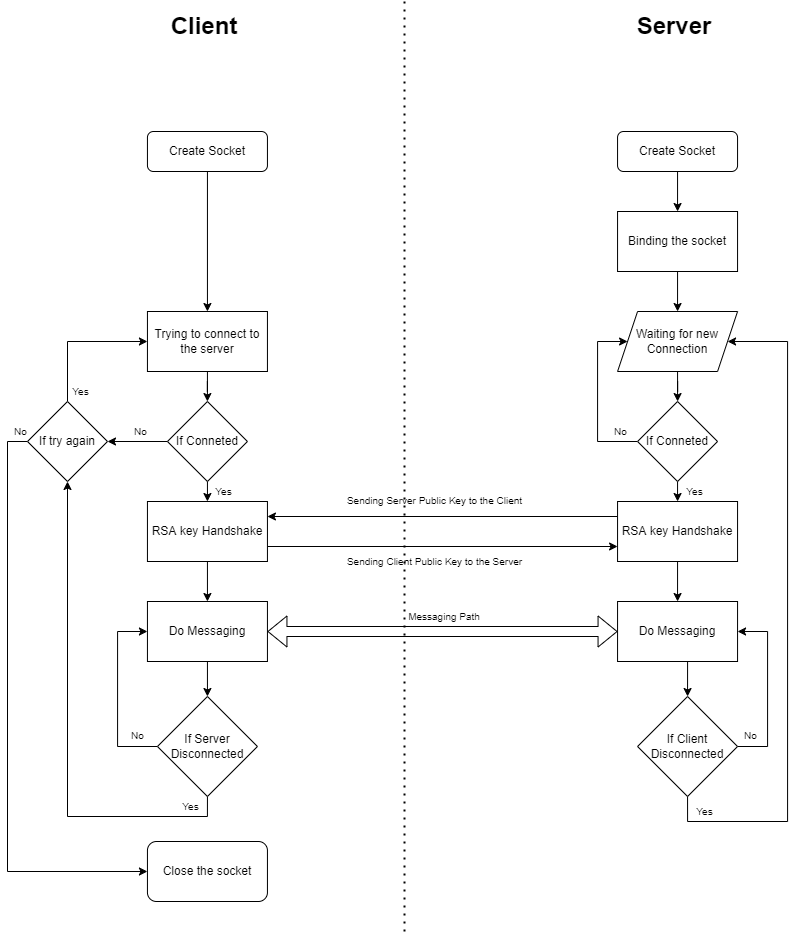

The diagram above was exported from draw.io. Its source (the exported page's mxGraphModel, read from the mxfile embedded in the PNG):
<mxGraphModel dx="865" dy="488" grid="1" gridSize="10" guides="1" tooltips="1" connect="1" arrows="1" fold="1" page="1" pageScale="1" pageWidth="827" pageHeight="1169" math="0" shadow="0">
  <root>
    <mxCell id="WIyWlLk6GJQsqaUBKTNV-0" />
    <mxCell id="WIyWlLk6GJQsqaUBKTNV-1" parent="WIyWlLk6GJQsqaUBKTNV-0" />
    <mxCell id="DjoK5rNIqQZm-gnJd941-2" style="edgeStyle=orthogonalEdgeStyle;rounded=0;orthogonalLoop=1;jettySize=auto;html=1;exitX=0.5;exitY=1;exitDx=0;exitDy=0;" edge="1" parent="WIyWlLk6GJQsqaUBKTNV-1" source="WIyWlLk6GJQsqaUBKTNV-3" target="DjoK5rNIqQZm-gnJd941-1">
      <mxGeometry relative="1" as="geometry" />
    </mxCell>
    <mxCell id="WIyWlLk6GJQsqaUBKTNV-3" value="Create Socket" style="rounded=1;whiteSpace=wrap;html=1;fontSize=12;glass=0;strokeWidth=1;shadow=0;" parent="WIyWlLk6GJQsqaUBKTNV-1" vertex="1">
      <mxGeometry x="162.94" y="160" width="120" height="40" as="geometry" />
    </mxCell>
    <mxCell id="DjoK5rNIqQZm-gnJd941-0" value="Client" style="text;html=1;strokeColor=none;fillColor=none;align=center;verticalAlign=middle;whiteSpace=wrap;rounded=0;fontSize=24;fontStyle=1" vertex="1" parent="WIyWlLk6GJQsqaUBKTNV-1">
      <mxGeometry x="189.88" y="40" width="60" height="30" as="geometry" />
    </mxCell>
    <mxCell id="DjoK5rNIqQZm-gnJd941-4" style="edgeStyle=orthogonalEdgeStyle;rounded=0;orthogonalLoop=1;jettySize=auto;html=1;exitX=0.5;exitY=1;exitDx=0;exitDy=0;" edge="1" parent="WIyWlLk6GJQsqaUBKTNV-1" source="DjoK5rNIqQZm-gnJd941-1" target="DjoK5rNIqQZm-gnJd941-3">
      <mxGeometry relative="1" as="geometry" />
    </mxCell>
    <mxCell id="DjoK5rNIqQZm-gnJd941-1" value="Trying to connect to the server" style="rounded=0;whiteSpace=wrap;html=1;" vertex="1" parent="WIyWlLk6GJQsqaUBKTNV-1">
      <mxGeometry x="162.94" y="340" width="120" height="60" as="geometry" />
    </mxCell>
    <mxCell id="DjoK5rNIqQZm-gnJd941-6" style="edgeStyle=orthogonalEdgeStyle;rounded=0;orthogonalLoop=1;jettySize=auto;html=1;exitX=0.5;exitY=1;exitDx=0;exitDy=0;entryX=0.5;entryY=0;entryDx=0;entryDy=0;" edge="1" parent="WIyWlLk6GJQsqaUBKTNV-1" source="DjoK5rNIqQZm-gnJd941-3" target="DjoK5rNIqQZm-gnJd941-5">
      <mxGeometry relative="1" as="geometry" />
    </mxCell>
    <mxCell id="DjoK5rNIqQZm-gnJd941-20" style="edgeStyle=orthogonalEdgeStyle;rounded=0;orthogonalLoop=1;jettySize=auto;html=1;exitX=0;exitY=0.5;exitDx=0;exitDy=0;entryX=1;entryY=0.5;entryDx=0;entryDy=0;" edge="1" parent="WIyWlLk6GJQsqaUBKTNV-1" source="DjoK5rNIqQZm-gnJd941-3" target="DjoK5rNIqQZm-gnJd941-18">
      <mxGeometry relative="1" as="geometry" />
    </mxCell>
    <mxCell id="DjoK5rNIqQZm-gnJd941-3" value="If Conneted" style="rhombus;whiteSpace=wrap;html=1;" vertex="1" parent="WIyWlLk6GJQsqaUBKTNV-1">
      <mxGeometry x="182.94" y="430" width="80" height="80" as="geometry" />
    </mxCell>
    <mxCell id="DjoK5rNIqQZm-gnJd941-8" value="" style="edgeStyle=orthogonalEdgeStyle;rounded=0;orthogonalLoop=1;jettySize=auto;html=1;" edge="1" parent="WIyWlLk6GJQsqaUBKTNV-1" source="DjoK5rNIqQZm-gnJd941-5" target="DjoK5rNIqQZm-gnJd941-7">
      <mxGeometry relative="1" as="geometry" />
    </mxCell>
    <mxCell id="DjoK5rNIqQZm-gnJd941-56" style="edgeStyle=orthogonalEdgeStyle;rounded=0;orthogonalLoop=1;jettySize=auto;html=1;exitX=1;exitY=0.75;exitDx=0;exitDy=0;entryX=0;entryY=0.75;entryDx=0;entryDy=0;fontSize=12;" edge="1" parent="WIyWlLk6GJQsqaUBKTNV-1" source="DjoK5rNIqQZm-gnJd941-5" target="DjoK5rNIqQZm-gnJd941-36">
      <mxGeometry relative="1" as="geometry" />
    </mxCell>
    <mxCell id="DjoK5rNIqQZm-gnJd941-5" value="RSA key Handshake" style="rounded=0;whiteSpace=wrap;html=1;" vertex="1" parent="WIyWlLk6GJQsqaUBKTNV-1">
      <mxGeometry x="162.94" y="530" width="120" height="60" as="geometry" />
    </mxCell>
    <mxCell id="DjoK5rNIqQZm-gnJd941-10" style="edgeStyle=orthogonalEdgeStyle;rounded=0;orthogonalLoop=1;jettySize=auto;html=1;exitX=0.5;exitY=1;exitDx=0;exitDy=0;entryX=0.5;entryY=0;entryDx=0;entryDy=0;" edge="1" parent="WIyWlLk6GJQsqaUBKTNV-1" source="DjoK5rNIqQZm-gnJd941-7" target="DjoK5rNIqQZm-gnJd941-9">
      <mxGeometry relative="1" as="geometry" />
    </mxCell>
    <mxCell id="DjoK5rNIqQZm-gnJd941-7" value="Do Messaging" style="whiteSpace=wrap;html=1;rounded=0;" vertex="1" parent="WIyWlLk6GJQsqaUBKTNV-1">
      <mxGeometry x="162.94" y="630" width="120" height="60" as="geometry" />
    </mxCell>
    <mxCell id="DjoK5rNIqQZm-gnJd941-12" style="edgeStyle=orthogonalEdgeStyle;rounded=0;orthogonalLoop=1;jettySize=auto;html=1;exitX=0;exitY=0.5;exitDx=0;exitDy=0;entryX=0;entryY=0.5;entryDx=0;entryDy=0;" edge="1" parent="WIyWlLk6GJQsqaUBKTNV-1" source="DjoK5rNIqQZm-gnJd941-9" target="DjoK5rNIqQZm-gnJd941-7">
      <mxGeometry relative="1" as="geometry">
        <Array as="points">
          <mxPoint x="133.06" y="775" />
          <mxPoint x="133.06" y="660" />
        </Array>
      </mxGeometry>
    </mxCell>
    <mxCell id="DjoK5rNIqQZm-gnJd941-24" style="edgeStyle=orthogonalEdgeStyle;rounded=0;orthogonalLoop=1;jettySize=auto;html=1;exitX=0.5;exitY=1;exitDx=0;exitDy=0;entryX=0.5;entryY=1;entryDx=0;entryDy=0;" edge="1" parent="WIyWlLk6GJQsqaUBKTNV-1" source="DjoK5rNIqQZm-gnJd941-9" target="DjoK5rNIqQZm-gnJd941-18">
      <mxGeometry relative="1" as="geometry" />
    </mxCell>
    <mxCell id="DjoK5rNIqQZm-gnJd941-9" value="If Server Disconnected" style="rhombus;whiteSpace=wrap;html=1;" vertex="1" parent="WIyWlLk6GJQsqaUBKTNV-1">
      <mxGeometry x="172.94" y="725" width="100" height="100" as="geometry" />
    </mxCell>
    <mxCell id="DjoK5rNIqQZm-gnJd941-16" style="edgeStyle=orthogonalEdgeStyle;rounded=0;orthogonalLoop=1;jettySize=auto;html=1;exitX=0.5;exitY=1;exitDx=0;exitDy=0;entryX=0.5;entryY=0;entryDx=0;entryDy=0;" edge="1" parent="WIyWlLk6GJQsqaUBKTNV-1" target="DjoK5rNIqQZm-gnJd941-15">
      <mxGeometry relative="1" as="geometry">
        <mxPoint x="380" y="835" as="sourcePoint" />
      </mxGeometry>
    </mxCell>
    <mxCell id="DjoK5rNIqQZm-gnJd941-21" style="edgeStyle=orthogonalEdgeStyle;rounded=0;orthogonalLoop=1;jettySize=auto;html=1;exitX=0.5;exitY=0;exitDx=0;exitDy=0;entryX=0;entryY=0.5;entryDx=0;entryDy=0;" edge="1" parent="WIyWlLk6GJQsqaUBKTNV-1" source="DjoK5rNIqQZm-gnJd941-18" target="DjoK5rNIqQZm-gnJd941-1">
      <mxGeometry relative="1" as="geometry" />
    </mxCell>
    <mxCell id="DjoK5rNIqQZm-gnJd941-25" style="edgeStyle=orthogonalEdgeStyle;rounded=0;orthogonalLoop=1;jettySize=auto;html=1;exitX=0;exitY=0.5;exitDx=0;exitDy=0;entryX=0;entryY=0.5;entryDx=0;entryDy=0;" edge="1" parent="WIyWlLk6GJQsqaUBKTNV-1" source="DjoK5rNIqQZm-gnJd941-18" target="DjoK5rNIqQZm-gnJd941-19">
      <mxGeometry relative="1" as="geometry" />
    </mxCell>
    <mxCell id="DjoK5rNIqQZm-gnJd941-18" value="If try again" style="rhombus;whiteSpace=wrap;html=1;" vertex="1" parent="WIyWlLk6GJQsqaUBKTNV-1">
      <mxGeometry x="43" y="430" width="80" height="80" as="geometry" />
    </mxCell>
    <mxCell id="DjoK5rNIqQZm-gnJd941-19" value="Close the socket" style="rounded=1;whiteSpace=wrap;html=1;" vertex="1" parent="WIyWlLk6GJQsqaUBKTNV-1">
      <mxGeometry x="162.94" y="870" width="120" height="60" as="geometry" />
    </mxCell>
    <mxCell id="DjoK5rNIqQZm-gnJd941-50" style="edgeStyle=orthogonalEdgeStyle;rounded=0;orthogonalLoop=1;jettySize=auto;html=1;exitX=0.5;exitY=1;exitDx=0;exitDy=0;entryX=0.5;entryY=0;entryDx=0;entryDy=0;fontSize=12;" edge="1" parent="WIyWlLk6GJQsqaUBKTNV-1" source="DjoK5rNIqQZm-gnJd941-28" target="DjoK5rNIqQZm-gnJd941-49">
      <mxGeometry relative="1" as="geometry" />
    </mxCell>
    <mxCell id="DjoK5rNIqQZm-gnJd941-28" value="Create Socket" style="rounded=1;whiteSpace=wrap;html=1;fontSize=12;glass=0;strokeWidth=1;shadow=0;" vertex="1" parent="WIyWlLk6GJQsqaUBKTNV-1">
      <mxGeometry x="633.06" y="160" width="120" height="40" as="geometry" />
    </mxCell>
    <mxCell id="DjoK5rNIqQZm-gnJd941-29" value="Server" style="text;html=1;strokeColor=none;fillColor=none;align=center;verticalAlign=middle;whiteSpace=wrap;rounded=0;fontSize=24;fontStyle=1" vertex="1" parent="WIyWlLk6GJQsqaUBKTNV-1">
      <mxGeometry x="660" y="40" width="60" height="30" as="geometry" />
    </mxCell>
    <mxCell id="DjoK5rNIqQZm-gnJd941-32" style="edgeStyle=orthogonalEdgeStyle;rounded=0;orthogonalLoop=1;jettySize=auto;html=1;exitX=0.5;exitY=1;exitDx=0;exitDy=0;entryX=0.5;entryY=0;entryDx=0;entryDy=0;" edge="1" parent="WIyWlLk6GJQsqaUBKTNV-1" source="DjoK5rNIqQZm-gnJd941-34" target="DjoK5rNIqQZm-gnJd941-36">
      <mxGeometry relative="1" as="geometry" />
    </mxCell>
    <mxCell id="DjoK5rNIqQZm-gnJd941-61" style="edgeStyle=orthogonalEdgeStyle;rounded=0;orthogonalLoop=1;jettySize=auto;html=1;exitX=0;exitY=0.5;exitDx=0;exitDy=0;entryX=0;entryY=0.5;entryDx=0;entryDy=0;fontSize=12;" edge="1" parent="WIyWlLk6GJQsqaUBKTNV-1" source="DjoK5rNIqQZm-gnJd941-34" target="DjoK5rNIqQZm-gnJd941-52">
      <mxGeometry relative="1" as="geometry">
        <Array as="points">
          <mxPoint x="613.06" y="470" />
          <mxPoint x="613.06" y="370" />
        </Array>
      </mxGeometry>
    </mxCell>
    <mxCell id="DjoK5rNIqQZm-gnJd941-34" value="If Conneted" style="rhombus;whiteSpace=wrap;html=1;" vertex="1" parent="WIyWlLk6GJQsqaUBKTNV-1">
      <mxGeometry x="653.06" y="430" width="80" height="80" as="geometry" />
    </mxCell>
    <mxCell id="DjoK5rNIqQZm-gnJd941-35" value="" style="edgeStyle=orthogonalEdgeStyle;rounded=0;orthogonalLoop=1;jettySize=auto;html=1;" edge="1" parent="WIyWlLk6GJQsqaUBKTNV-1" source="DjoK5rNIqQZm-gnJd941-36" target="DjoK5rNIqQZm-gnJd941-38">
      <mxGeometry relative="1" as="geometry" />
    </mxCell>
    <mxCell id="DjoK5rNIqQZm-gnJd941-55" style="edgeStyle=orthogonalEdgeStyle;rounded=0;orthogonalLoop=1;jettySize=auto;html=1;exitX=0;exitY=0.25;exitDx=0;exitDy=0;entryX=1;entryY=0.25;entryDx=0;entryDy=0;fontSize=12;" edge="1" parent="WIyWlLk6GJQsqaUBKTNV-1" source="DjoK5rNIqQZm-gnJd941-36" target="DjoK5rNIqQZm-gnJd941-5">
      <mxGeometry relative="1" as="geometry" />
    </mxCell>
    <mxCell id="DjoK5rNIqQZm-gnJd941-36" value="RSA key Handshake" style="rounded=0;whiteSpace=wrap;html=1;" vertex="1" parent="WIyWlLk6GJQsqaUBKTNV-1">
      <mxGeometry x="633.06" y="530" width="120" height="60" as="geometry" />
    </mxCell>
    <mxCell id="DjoK5rNIqQZm-gnJd941-37" style="edgeStyle=orthogonalEdgeStyle;rounded=0;orthogonalLoop=1;jettySize=auto;html=1;exitX=0.5;exitY=1;exitDx=0;exitDy=0;entryX=0.5;entryY=0;entryDx=0;entryDy=0;" edge="1" parent="WIyWlLk6GJQsqaUBKTNV-1" source="DjoK5rNIqQZm-gnJd941-38" target="DjoK5rNIqQZm-gnJd941-41">
      <mxGeometry relative="1" as="geometry" />
    </mxCell>
    <mxCell id="DjoK5rNIqQZm-gnJd941-38" value="Do Messaging" style="whiteSpace=wrap;html=1;rounded=0;" vertex="1" parent="WIyWlLk6GJQsqaUBKTNV-1">
      <mxGeometry x="633.06" y="630" width="120" height="60" as="geometry" />
    </mxCell>
    <mxCell id="DjoK5rNIqQZm-gnJd941-46" style="edgeStyle=orthogonalEdgeStyle;rounded=0;orthogonalLoop=1;jettySize=auto;html=1;exitX=1;exitY=0.5;exitDx=0;exitDy=0;entryX=1;entryY=0.5;entryDx=0;entryDy=0;fontSize=24;" edge="1" parent="WIyWlLk6GJQsqaUBKTNV-1" source="DjoK5rNIqQZm-gnJd941-41" target="DjoK5rNIqQZm-gnJd941-38">
      <mxGeometry relative="1" as="geometry">
        <Array as="points">
          <mxPoint x="783.06" y="775" />
          <mxPoint x="783.06" y="660" />
        </Array>
      </mxGeometry>
    </mxCell>
    <mxCell id="DjoK5rNIqQZm-gnJd941-59" style="edgeStyle=orthogonalEdgeStyle;rounded=0;orthogonalLoop=1;jettySize=auto;html=1;exitX=0.5;exitY=1;exitDx=0;exitDy=0;entryX=1;entryY=0.5;entryDx=0;entryDy=0;fontSize=12;" edge="1" parent="WIyWlLk6GJQsqaUBKTNV-1" source="DjoK5rNIqQZm-gnJd941-41" target="DjoK5rNIqQZm-gnJd941-52">
      <mxGeometry relative="1" as="geometry">
        <Array as="points">
          <mxPoint x="703.06" y="850" />
          <mxPoint x="803.06" y="850" />
          <mxPoint x="803.06" y="370" />
        </Array>
      </mxGeometry>
    </mxCell>
    <mxCell id="DjoK5rNIqQZm-gnJd941-41" value="If Client Disconnected" style="rhombus;whiteSpace=wrap;html=1;" vertex="1" parent="WIyWlLk6GJQsqaUBKTNV-1">
      <mxGeometry x="653.06" y="725" width="100" height="100" as="geometry" />
    </mxCell>
    <mxCell id="DjoK5rNIqQZm-gnJd941-62" style="edgeStyle=orthogonalEdgeStyle;rounded=0;orthogonalLoop=1;jettySize=auto;html=1;exitX=0.5;exitY=1;exitDx=0;exitDy=0;entryX=0.5;entryY=0;entryDx=0;entryDy=0;fontSize=12;" edge="1" parent="WIyWlLk6GJQsqaUBKTNV-1" source="DjoK5rNIqQZm-gnJd941-49" target="DjoK5rNIqQZm-gnJd941-52">
      <mxGeometry relative="1" as="geometry" />
    </mxCell>
    <mxCell id="DjoK5rNIqQZm-gnJd941-49" value="Binding the socket" style="rounded=0;whiteSpace=wrap;html=1;" vertex="1" parent="WIyWlLk6GJQsqaUBKTNV-1">
      <mxGeometry x="633.06" y="240" width="120" height="60" as="geometry" />
    </mxCell>
    <mxCell id="DjoK5rNIqQZm-gnJd941-54" style="edgeStyle=orthogonalEdgeStyle;rounded=0;orthogonalLoop=1;jettySize=auto;html=1;exitX=0.5;exitY=1;exitDx=0;exitDy=0;fontSize=12;" edge="1" parent="WIyWlLk6GJQsqaUBKTNV-1" source="DjoK5rNIqQZm-gnJd941-52" target="DjoK5rNIqQZm-gnJd941-34">
      <mxGeometry relative="1" as="geometry" />
    </mxCell>
    <mxCell id="DjoK5rNIqQZm-gnJd941-52" value="Waiting for new Connection" style="shape=parallelogram;perimeter=parallelogramPerimeter;whiteSpace=wrap;html=1;fixedSize=1;fontSize=12;" vertex="1" parent="WIyWlLk6GJQsqaUBKTNV-1">
      <mxGeometry x="633.06" y="340" width="120" height="60" as="geometry" />
    </mxCell>
    <mxCell id="DjoK5rNIqQZm-gnJd941-63" value="" style="endArrow=none;dashed=1;html=1;dashPattern=1 3;strokeWidth=2;rounded=0;fontSize=12;" edge="1" parent="WIyWlLk6GJQsqaUBKTNV-1">
      <mxGeometry width="50" height="50" relative="1" as="geometry">
        <mxPoint x="420" y="960" as="sourcePoint" />
        <mxPoint x="420" y="30" as="targetPoint" />
      </mxGeometry>
    </mxCell>
    <mxCell id="DjoK5rNIqQZm-gnJd941-64" value="Yes" style="text;html=1;strokeColor=none;fillColor=none;align=center;verticalAlign=middle;whiteSpace=wrap;rounded=0;fontSize=10;" vertex="1" parent="WIyWlLk6GJQsqaUBKTNV-1">
      <mxGeometry x="222.82" y="510" width="32.94" height="20" as="geometry" />
    </mxCell>
    <mxCell id="DjoK5rNIqQZm-gnJd941-65" value="Yes" style="text;html=1;strokeColor=none;fillColor=none;align=center;verticalAlign=middle;whiteSpace=wrap;rounded=0;fontSize=10;" vertex="1" parent="WIyWlLk6GJQsqaUBKTNV-1">
      <mxGeometry x="189.88" y="825" width="32.94" height="20" as="geometry" />
    </mxCell>
    <mxCell id="DjoK5rNIqQZm-gnJd941-67" value="Yes" style="text;html=1;strokeColor=none;fillColor=none;align=center;verticalAlign=middle;whiteSpace=wrap;rounded=0;fontSize=10;" vertex="1" parent="WIyWlLk6GJQsqaUBKTNV-1">
      <mxGeometry x="80" y="410" width="32.94" height="20" as="geometry" />
    </mxCell>
    <mxCell id="DjoK5rNIqQZm-gnJd941-68" value="Yes" style="text;html=1;strokeColor=none;fillColor=none;align=center;verticalAlign=middle;whiteSpace=wrap;rounded=0;fontSize=10;" vertex="1" parent="WIyWlLk6GJQsqaUBKTNV-1">
      <mxGeometry x="694.12" y="510" width="32.94" height="20" as="geometry" />
    </mxCell>
    <mxCell id="DjoK5rNIqQZm-gnJd941-69" value="Yes" style="text;html=1;strokeColor=none;fillColor=none;align=center;verticalAlign=middle;whiteSpace=wrap;rounded=0;fontSize=10;" vertex="1" parent="WIyWlLk6GJQsqaUBKTNV-1">
      <mxGeometry x="704" y="830" width="32.94" height="20" as="geometry" />
    </mxCell>
    <mxCell id="DjoK5rNIqQZm-gnJd941-70" value="No" style="text;html=1;strokeColor=none;fillColor=none;align=center;verticalAlign=middle;whiteSpace=wrap;rounded=0;fontSize=10;" vertex="1" parent="WIyWlLk6GJQsqaUBKTNV-1">
      <mxGeometry x="140" y="450" width="32.94" height="20" as="geometry" />
    </mxCell>
    <mxCell id="DjoK5rNIqQZm-gnJd941-71" value="No" style="text;html=1;strokeColor=none;fillColor=none;align=center;verticalAlign=middle;whiteSpace=wrap;rounded=0;fontSize=10;" vertex="1" parent="WIyWlLk6GJQsqaUBKTNV-1">
      <mxGeometry x="20" y="450" width="32.94" height="20" as="geometry" />
    </mxCell>
    <mxCell id="DjoK5rNIqQZm-gnJd941-72" value="No" style="text;html=1;strokeColor=none;fillColor=none;align=center;verticalAlign=middle;whiteSpace=wrap;rounded=0;fontSize=10;" vertex="1" parent="WIyWlLk6GJQsqaUBKTNV-1">
      <mxGeometry x="137" y="754" width="32.94" height="20" as="geometry" />
    </mxCell>
    <mxCell id="DjoK5rNIqQZm-gnJd941-73" value="No" style="text;html=1;strokeColor=none;fillColor=none;align=center;verticalAlign=middle;whiteSpace=wrap;rounded=0;fontSize=10;" vertex="1" parent="WIyWlLk6GJQsqaUBKTNV-1">
      <mxGeometry x="620.12" y="450" width="32.94" height="20" as="geometry" />
    </mxCell>
    <mxCell id="DjoK5rNIqQZm-gnJd941-74" value="No" style="text;html=1;strokeColor=none;fillColor=none;align=center;verticalAlign=middle;whiteSpace=wrap;rounded=0;fontSize=10;" vertex="1" parent="WIyWlLk6GJQsqaUBKTNV-1">
      <mxGeometry x="750" y="754" width="32.94" height="20" as="geometry" />
    </mxCell>
    <mxCell id="DjoK5rNIqQZm-gnJd941-75" value="" style="shape=flexArrow;endArrow=classic;startArrow=classic;html=1;rounded=0;fontSize=10;entryX=0;entryY=0.5;entryDx=0;entryDy=0;exitX=1;exitY=0.5;exitDx=0;exitDy=0;" edge="1" parent="WIyWlLk6GJQsqaUBKTNV-1" source="DjoK5rNIqQZm-gnJd941-7" target="DjoK5rNIqQZm-gnJd941-38">
      <mxGeometry width="100" height="100" relative="1" as="geometry">
        <mxPoint x="380" y="710" as="sourcePoint" />
        <mxPoint x="480" y="610" as="targetPoint" />
      </mxGeometry>
    </mxCell>
    <mxCell id="DjoK5rNIqQZm-gnJd941-76" value="Sending Server Public Key to the Client" style="text;html=1;align=center;verticalAlign=middle;resizable=0;points=[];autosize=1;strokeColor=none;fillColor=none;fontSize=10;" vertex="1" parent="WIyWlLk6GJQsqaUBKTNV-1">
      <mxGeometry x="350" y="514" width="200" height="30" as="geometry" />
    </mxCell>
    <mxCell id="DjoK5rNIqQZm-gnJd941-77" value="Sending Client Public Key to the Server" style="text;html=1;align=center;verticalAlign=middle;resizable=0;points=[];autosize=1;strokeColor=none;fillColor=none;fontSize=10;" vertex="1" parent="WIyWlLk6GJQsqaUBKTNV-1">
      <mxGeometry x="350" y="575" width="200" height="30" as="geometry" />
    </mxCell>
    <mxCell id="DjoK5rNIqQZm-gnJd941-78" value="Messaging Path" style="text;html=1;strokeColor=none;fillColor=none;align=center;verticalAlign=middle;whiteSpace=wrap;rounded=0;fontSize=10;" vertex="1" parent="WIyWlLk6GJQsqaUBKTNV-1">
      <mxGeometry x="420" y="630" width="80" height="30" as="geometry" />
    </mxCell>
  </root>
</mxGraphModel>